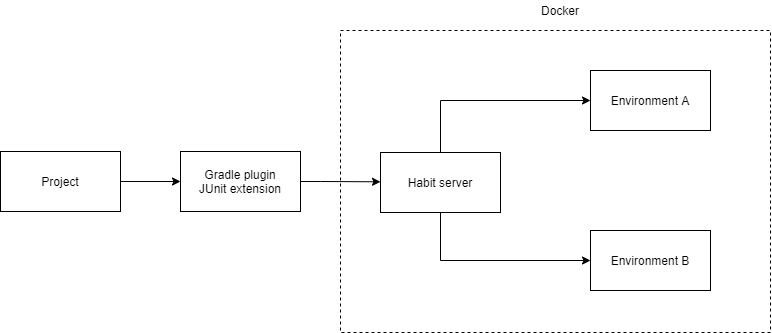

The diagram above was exported from draw.io. Its source (the exported page's mxGraphModel, read from the mxfile embedded in the PNG):
<mxGraphModel dx="905" dy="672" grid="1" gridSize="10" guides="1" tooltips="1" connect="1" arrows="1" fold="1" page="1" pageScale="1" pageWidth="827" pageHeight="583" math="0" shadow="0">
  <root>
    <mxCell id="0" />
    <mxCell id="1" parent="0" />
    <mxCell id="LRAIb7ocsq3sccfXexKT-6" value="" style="rounded=0;whiteSpace=wrap;html=1;fillColor=none;dashed=1;" vertex="1" parent="1">
      <mxGeometry x="420" y="50" width="430" height="302" as="geometry" />
    </mxCell>
    <mxCell id="LRAIb7ocsq3sccfXexKT-9" style="edgeStyle=orthogonalEdgeStyle;rounded=0;orthogonalLoop=1;jettySize=auto;html=1;exitX=1;exitY=0.5;exitDx=0;exitDy=0;entryX=0;entryY=0.5;entryDx=0;entryDy=0;" edge="1" parent="1" source="LRAIb7ocsq3sccfXexKT-1" target="LRAIb7ocsq3sccfXexKT-2">
      <mxGeometry relative="1" as="geometry" />
    </mxCell>
    <mxCell id="LRAIb7ocsq3sccfXexKT-1" value="Project" style="rounded=0;whiteSpace=wrap;html=1;" vertex="1" parent="1">
      <mxGeometry x="80" y="171" width="120" height="60" as="geometry" />
    </mxCell>
    <mxCell id="LRAIb7ocsq3sccfXexKT-10" style="edgeStyle=orthogonalEdgeStyle;rounded=0;orthogonalLoop=1;jettySize=auto;html=1;exitX=1;exitY=0.5;exitDx=0;exitDy=0;entryX=0.093;entryY=0.501;entryDx=0;entryDy=0;entryPerimeter=0;" edge="1" parent="1" source="LRAIb7ocsq3sccfXexKT-2" target="LRAIb7ocsq3sccfXexKT-6">
      <mxGeometry relative="1" as="geometry" />
    </mxCell>
    <mxCell id="LRAIb7ocsq3sccfXexKT-2" value="Gradle plugin&lt;br&gt;JUnit extension" style="rounded=0;whiteSpace=wrap;html=1;" vertex="1" parent="1">
      <mxGeometry x="260" y="171" width="120" height="60" as="geometry" />
    </mxCell>
    <mxCell id="LRAIb7ocsq3sccfXexKT-11" style="edgeStyle=orthogonalEdgeStyle;rounded=0;orthogonalLoop=1;jettySize=auto;html=1;exitX=0.5;exitY=0;exitDx=0;exitDy=0;entryX=0;entryY=0.5;entryDx=0;entryDy=0;" edge="1" parent="1" source="LRAIb7ocsq3sccfXexKT-3" target="LRAIb7ocsq3sccfXexKT-4">
      <mxGeometry relative="1" as="geometry" />
    </mxCell>
    <mxCell id="LRAIb7ocsq3sccfXexKT-12" style="edgeStyle=orthogonalEdgeStyle;rounded=0;orthogonalLoop=1;jettySize=auto;html=1;exitX=0.5;exitY=1;exitDx=0;exitDy=0;entryX=0;entryY=0.5;entryDx=0;entryDy=0;" edge="1" parent="1" source="LRAIb7ocsq3sccfXexKT-3" target="LRAIb7ocsq3sccfXexKT-5">
      <mxGeometry relative="1" as="geometry" />
    </mxCell>
    <mxCell id="LRAIb7ocsq3sccfXexKT-3" value="Habit server" style="rounded=0;whiteSpace=wrap;html=1;" vertex="1" parent="1">
      <mxGeometry x="460" y="172" width="120" height="60" as="geometry" />
    </mxCell>
    <mxCell id="LRAIb7ocsq3sccfXexKT-4" value="Environment A" style="rounded=0;whiteSpace=wrap;html=1;" vertex="1" parent="1">
      <mxGeometry x="670" y="90" width="120" height="60" as="geometry" />
    </mxCell>
    <mxCell id="LRAIb7ocsq3sccfXexKT-5" value="Environment B" style="rounded=0;whiteSpace=wrap;html=1;" vertex="1" parent="1">
      <mxGeometry x="670" y="250" width="120" height="60" as="geometry" />
    </mxCell>
    <mxCell id="LRAIb7ocsq3sccfXexKT-7" value="Docker" style="text;html=1;strokeColor=none;fillColor=none;align=center;verticalAlign=middle;whiteSpace=wrap;rounded=0;" vertex="1" parent="1">
      <mxGeometry x="620" y="20" width="40" height="20" as="geometry" />
    </mxCell>
  </root>
</mxGraphModel>